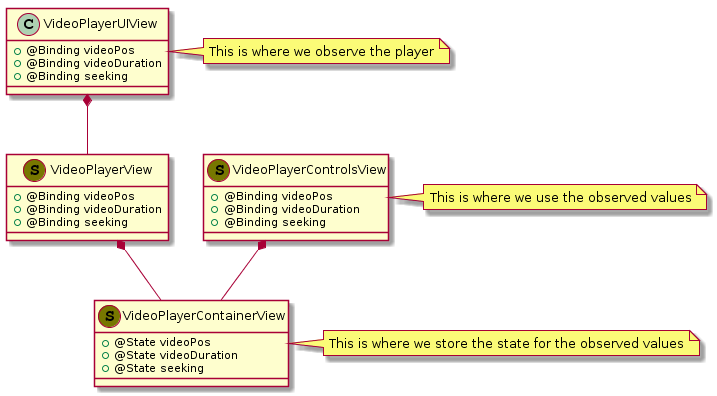

The diagram above was rendered by PlantUML. Its source (embedded in the PNG):
@startuml
class VideoPlayerContainerView << (S,#777700) >> {
  +@State videoPos
  +@State videoDuration
  +@State seeking
}

class VideoPlayerControlsView << (S,#777700) >> {
  +@Binding videoPos
  +@Binding videoDuration
  +@Binding seeking
}

class VideoPlayerView << (S,#777700) >> {
  +@Binding videoPos
  +@Binding videoDuration
  +@Binding seeking
}

class VideoPlayerUIView {
  +@Binding videoPos
  +@Binding videoDuration
  +@Binding seeking
}

VideoPlayerControlsView *-- VideoPlayerContainerView
VideoPlayerView *-- VideoPlayerContainerView
VideoPlayerUIView *-- VideoPlayerView

note right of VideoPlayerUIView : This is where we observe the player
note right of VideoPlayerControlsView : This is where we use the observed values
note right of VideoPlayerContainerView : This is where we store the state for the observed values
@enduml